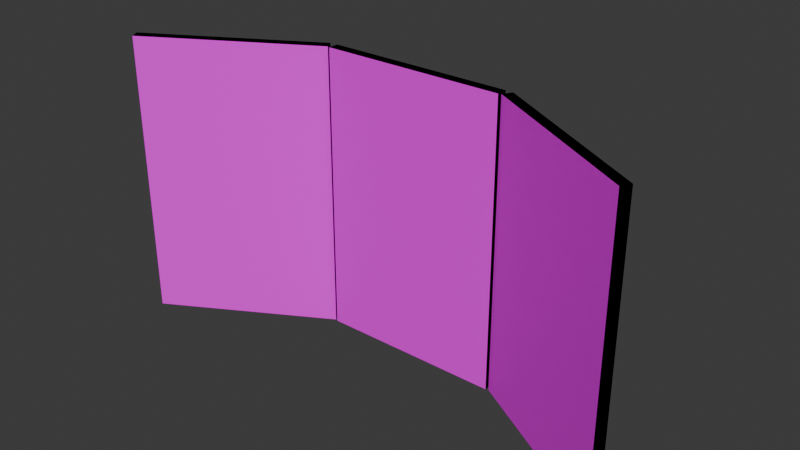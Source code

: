 # Source: TVs_PrevisModels.blend  (saved by Blender 4.4.32; exported with 4.5.12 LTS)
import bpy
from mathutils import Matrix  # noqa: F401  (used for matrix-valued properties, if any)

bpy.ops.wm.read_factory_settings(use_empty=True)
scene = bpy.context.scene
scene.name = 'Scene'

# ---- collections
col_version1 = bpy.data.collections.new('Version1'); scene.collection.children.link(col_version1)
col_version2 = bpy.data.collections.new('Version2'); scene.collection.children.link(col_version2)

# ---- images (referenced by path relative to the original .blend; pixels are not part of the script)
import os
ASSET_DIR = os.environ.get("B2B_ASSET_DIR", "")  # directory of the original .blend (textures are referenced by path, not embedded)
HERE = os.path.dirname(os.path.abspath(__file__))  # packed textures are extracted next to this script under _unpacked/

def load_image(name, relpath, width, height, colorspace="sRGB"):
    """Load a texture the original file referenced (path relative to the .blend, or extracted next to this script)."""
    p = next((c for c in (os.path.join(HERE, relpath), os.path.join(ASSET_DIR, relpath)) if relpath and os.path.exists(c)), "")
    if p:
        img = bpy.data.images.load(p, check_existing=True)
        img.name = name
    else:  # same state as the original file: an image datablock whose file is absent (Cycles renders it pink)
        img = bpy.data.images.new(name, width, height)
        img.source = "FILE"
        img.filepath = "//" + (relpath or name)
    img.colorspace_settings.name = colorspace
    return img
img_testorientation = load_image('TestOrientation', '', 1920, 1080, 'sRGB')

# ---- materials (node trees are filled in below, after node groups)
mat_tv_screen = bpy.data.materials.new('TV_Screen')
mat_tv_screen.use_transparent_shadow = False
mat_tv_screen.diffuse_color = (0.1089, 0.3118, 0.8003, 1.0)
mat_black = bpy.data.materials.new('Black')
mat_black.use_transparent_shadow = False
mat_black.diffuse_color = (0.0, 0.0, 0.0, 1.0)

# ---- material node trees
mat_tv_screen.use_nodes = True; mat_tv_screen.node_tree.nodes.clear()
_N = mat_tv_screen.node_tree.nodes; _L = mat_tv_screen.node_tree.links
n0 = _N.new('ShaderNodeBsdfPrincipled'); n0.name = 'Principled BSDF'; n0.location = (10, 300)
n0.inputs[3].default_value = 1.45
n1 = _N.new('ShaderNodeOutputMaterial'); n1.name = 'Material Output'; n1.location = (300, 300)
n2 = _N.new('ShaderNodeTexImage'); n2.name = 'Image Texture'; n2.location = (-280, 275)
n2.image = img_testorientation
_L.new(n0.outputs[0], n1.inputs[0])
_L.new(n2.outputs[0], n0.inputs[0])
n1.is_active_output = True

# ---- world
world_world = bpy.data.worlds.new('World'); scene.world = world_world
world_world.use_nodes = True; world_world.node_tree.nodes.clear()
_N = world_world.node_tree.nodes; _L = world_world.node_tree.links
n0 = _N.new('ShaderNodeOutputWorld'); n0.name = 'World Output'; n0.location = (300, 300)
n1 = _N.new('ShaderNodeBackground'); n1.name = 'Background'; n1.location = (10, 300)
n1.inputs[0].default_value = (0.05088, 0.05088, 0.05088, 1.0)
_L.new(n1.outputs[0], n0.inputs[0])
n0.is_active_output = True
world_world.color = (0.05088, 0.05088, 0.05088)
world_world.use_sun_shadow = False
world_world.sun_shadow_jitter_overblur = 0.0

# ---- meshes
me_cube_001 = bpy.data.meshes.new('Cube.001')
me_cube_001.from_pydata([(-0.3048, -0.3048, -0.3048), (-0.3048, -0.3048, 0.3048), (-0.3048, 0.3048, -0.3048), (-0.3048, 0.3048, 0.3048), (0.3048, -0.3048, -0.3048), (0.3048, -0.3048, 0.3048), (0.3048, 0.3048, -0.3048), (0.3048, 0.3048, 0.3048)], [], [(0, 1, 3, 2), (2, 3, 7, 6), (6, 7, 5, 4), (4, 5, 1, 0), (2, 6, 4, 0), (7, 3, 1, 5)])
me_cube_001.polygons.foreach_set('material_index', [1, 1, 1, 1, 1, 0])
_uv = me_cube_001.uv_layers.new(name='UVMap')
_uv.uv.foreach_set('vector', [0.375, 0.0, 0.625, 0.0, 0.625, 0.25, 0.375, 0.25, 0.375, 0.25, 0.625, 0.25, 0.625, 0.5, 0.375, 0.5, 0.375, 0.5, 0.625, 0.5, 0.625, 0.75, 0.375, 0.75, 0.375, 0.75, 0.625, 0.75, 0.625, 1.0, 0.375, 1.0, 0.125, 0.5, 0.375, 0.5, 0.375, 0.75, 0.125, 0.75, 1.0, 0.9999, 0.5, 0.9999, 0.5, 0.5, 1.0, 0.5])
me_cube_001.materials.append(mat_tv_screen)
me_cube_001.materials.append(mat_black)
me_cube_001.update()
me_cube_002 = bpy.data.meshes.new('Cube.002')
me_cube_002.from_pydata([(-0.3048, -0.3048, -0.3048), (-0.3048, -0.3048, 0.3048), (-0.3048, 0.3048, -0.3048), (-0.3048, 0.3048, 0.3048), (0.3048, -0.3048, -0.3048), (0.3048, -0.3048, 0.3048), (0.3048, 0.3048, -0.3048), (0.3048, 0.3048, 0.3048)], [], [(0, 1, 3, 2), (2, 3, 7, 6), (6, 7, 5, 4), (4, 5, 1, 0), (2, 6, 4, 0), (7, 3, 1, 5)])
me_cube_002.polygons.foreach_set('material_index', [1, 1, 1, 1, 1, 0])
_uv = me_cube_002.uv_layers.new(name='UVMap')
_uv.uv.foreach_set('vector', [0.375, 0.0, 0.625, 0.0, 0.625, 0.25, 0.375, 0.25, 0.375, 0.25, 0.625, 0.25, 0.625, 0.5, 0.375, 0.5, 0.375, 0.5, 0.625, 0.5, 0.625, 0.75, 0.375, 0.75, 0.375, 0.75, 0.625, 0.75, 0.625, 1.0, 0.375, 1.0, 0.125, 0.5, 0.375, 0.5, 0.375, 0.75, 0.125, 0.75, 0.5, 0.9999, 0.0001, 0.9999, 9.995e-05, 0.5, 0.5, 0.5])
me_cube_002.materials.append(mat_tv_screen)
me_cube_002.materials.append(mat_black)
me_cube_002.update()
me_cube_003 = bpy.data.meshes.new('Cube.003')
me_cube_003.from_pydata([(-0.3048, -0.3048, -0.3048), (-0.3048, -0.3048, 0.3048), (-0.3048, 0.3048, -0.3048), (-0.3048, 0.3048, 0.3048), (0.3048, -0.3048, -0.3048), (0.3048, -0.3048, 0.3048), (0.3048, 0.3048, -0.3048), (0.3048, 0.3048, 0.3048)], [], [(0, 1, 3, 2), (2, 3, 7, 6), (6, 7, 5, 4), (4, 5, 1, 0), (2, 6, 4, 0), (7, 3, 1, 5)])
me_cube_003.polygons.foreach_set('material_index', [1, 1, 1, 1, 1, 0])
_uv = me_cube_003.uv_layers.new(name='UVMap')
_uv.uv.foreach_set('vector', [0.375, 0.0, 0.625, 0.0, 0.625, 0.25, 0.375, 0.25, 0.375, 0.25, 0.625, 0.25, 0.625, 0.5, 0.375, 0.5, 0.375, 0.5, 0.625, 0.5, 0.625, 0.75, 0.375, 0.75, 0.375, 0.75, 0.625, 0.75, 0.625, 1.0, 0.375, 1.0, 0.125, 0.5, 0.375, 0.5, 0.375, 0.75, 0.125, 0.75, 0.5, 0.5, 0.0001, 0.5, 9.995e-05, 5.96e-08, 0.5, -2.98e-08])
me_cube_003.materials.append(mat_tv_screen)
me_cube_003.materials.append(mat_black)
me_cube_003.update()
me_cube_004 = bpy.data.meshes.new('Cube.004')
me_cube_004.from_pydata([(-0.3048, -0.3048, -0.3048), (-0.3048, -0.3048, 0.3048), (-0.3048, 0.3048, -0.3048), (-0.3048, 0.3048, 0.3048), (0.3048, -0.3048, -0.3048), (0.3048, -0.3048, 0.3048), (0.3048, 0.3048, -0.3048), (0.3048, 0.3048, 0.3048)], [], [(0, 1, 3, 2), (2, 3, 7, 6), (6, 7, 5, 4), (4, 5, 1, 0), (2, 6, 4, 0), (7, 3, 1, 5)])
me_cube_004.polygons.foreach_set('material_index', [1, 1, 1, 1, 1, 0])
_uv = me_cube_004.uv_layers.new(name='UVMap')
_uv.uv.foreach_set('vector', [0.375, 0.0, 0.625, 0.0, 0.625, 0.25, 0.375, 0.25, 0.375, 0.25, 0.625, 0.25, 0.625, 0.5, 0.375, 0.5, 0.375, 0.5, 0.625, 0.5, 0.625, 0.75, 0.375, 0.75, 0.375, 0.75, 0.625, 0.75, 0.625, 1.0, 0.375, 1.0, 0.125, 0.5, 0.375, 0.5, 0.375, 0.75, 0.125, 0.75, 0.66, 1.465e-07, 0.66, 1.0, 0.33, 1.0, 0.33, 0.0])
me_cube_004.materials.append(mat_tv_screen)
me_cube_004.materials.append(mat_black)
me_cube_004.update()
me_cube_005 = bpy.data.meshes.new('Cube.005')
me_cube_005.from_pydata([(-0.3048, -0.3048, -0.3048), (-0.3048, -0.3048, 0.3048), (-0.3048, 0.3048, -0.3048), (-0.3048, 0.3048, 0.3048), (0.3048, -0.3048, -0.3048), (0.3048, -0.3048, 0.3048), (0.3048, 0.3048, -0.3048), (0.3048, 0.3048, 0.3048)], [], [(0, 1, 3, 2), (2, 3, 7, 6), (6, 7, 5, 4), (4, 5, 1, 0), (2, 6, 4, 0), (7, 3, 1, 5)])
me_cube_005.polygons.foreach_set('material_index', [1, 1, 1, 1, 1, 0])
_uv = me_cube_005.uv_layers.new(name='UVMap')
_uv.uv.foreach_set('vector', [0.375, 0.0, 0.625, 0.0, 0.625, 0.25, 0.375, 0.25, 0.375, 0.25, 0.625, 0.25, 0.625, 0.5, 0.375, 0.5, 0.375, 0.5, 0.625, 0.5, 0.625, 0.75, 0.375, 0.75, 0.375, 0.75, 0.625, 0.75, 0.625, 1.0, 0.375, 1.0, 0.125, 0.5, 0.375, 0.5, 0.375, 0.75, 0.125, 0.75, 0.33, 0.0, 0.33, 1.0, 0.0, 1.0, 0.0, 0.0])
me_cube_005.materials.append(mat_tv_screen)
me_cube_005.materials.append(mat_black)
me_cube_005.update()
me_cube_006 = bpy.data.meshes.new('Cube.006')
me_cube_006.from_pydata([(-0.3048, -0.3048, -0.3048), (-0.3048, -0.3048, 0.3048), (-0.3048, 0.3048, -0.3048), (-0.3048, 0.3048, 0.3048), (0.3048, -0.3048, -0.3048), (0.3048, -0.3048, 0.3048), (0.3048, 0.3048, -0.3048), (0.3048, 0.3048, 0.3048)], [], [(0, 1, 3, 2), (2, 3, 7, 6), (6, 7, 5, 4), (4, 5, 1, 0), (2, 6, 4, 0), (7, 3, 1, 5)])
me_cube_006.polygons.foreach_set('material_index', [1, 1, 1, 1, 1, 0])
_uv = me_cube_006.uv_layers.new(name='UVMap')
_uv.uv.foreach_set('vector', [0.375, 0.0, 0.625, 0.0, 0.625, 0.25, 0.375, 0.25, 0.375, 0.25, 0.625, 0.25, 0.625, 0.5, 0.375, 0.5, 0.375, 0.5, 0.625, 0.5, 0.625, 0.75, 0.375, 0.75, 0.375, 0.75, 0.625, 0.75, 0.625, 1.0, 0.375, 1.0, 0.125, 0.5, 0.375, 0.5, 0.375, 0.75, 0.125, 0.75, 1.0, 0.0, 1.0, 1.0, 0.66, 1.0, 0.66, 0.0])
me_cube_006.materials.append(mat_tv_screen)
me_cube_006.materials.append(mat_black)
me_cube_006.update()

# ---- objects
ob_tv_2 = bpy.data.objects.new('TV_2', me_cube_001)
ob_tv_1 = bpy.data.objects.new('TV_1', me_cube_002)
ob_tv_3 = bpy.data.objects.new('TV_3', me_cube_003)
ob_tv_2_001 = bpy.data.objects.new('TV_2.001', me_cube_004)
ob_tv_1_001 = bpy.data.objects.new('TV_1.001', me_cube_005)
ob_tv_3_001 = bpy.data.objects.new('TV_3.001', me_cube_006)

# ---- transforms, parenting, visibility, modifiers, constraints
ob_tv_2.location = (0.0, 0.0, 0.0)
ob_tv_2.rotation_euler = (1.571, 1.571, 0.0)
ob_tv_2.scale = (2.296, 1.475, 0.08333)
ob_tv_1.location = (-0.8636, -0.2235, 0.0)
ob_tv_1.rotation_euler = (1.047, 1.571, 0.0)
ob_tv_1.scale = (2.296, 1.475, 0.08333)
ob_tv_3.location = (0.8636, -0.2235, 0.0)
ob_tv_3.rotation_euler = (2.094, 1.571, 0.0)
ob_tv_3.scale = (2.296, 1.475, 0.08333)
ob_tv_2_001.location = (0.0, 0.0, 0.0)
ob_tv_2_001.rotation_euler = (1.571, 1.571, 0.0)
ob_tv_2_001.scale = (2.296, 1.475, 0.08333)
ob_tv_1_001.location = (-0.8636, -0.2235, 0.0)
ob_tv_1_001.rotation_euler = (1.047, 1.571, 0.0)
ob_tv_1_001.scale = (2.296, 1.475, 0.08333)
ob_tv_3_001.location = (0.8636, -0.2235, 0.0)
ob_tv_3_001.rotation_euler = (2.094, 1.571, 0.0)
ob_tv_3_001.scale = (2.296, 1.475, 0.08333)

# ---- collection membership
col_version1.objects.link(ob_tv_2)
col_version1.objects.link(ob_tv_1)
col_version1.objects.link(ob_tv_3)
col_version2.objects.link(ob_tv_2_001)
col_version2.objects.link(ob_tv_1_001)
col_version2.objects.link(ob_tv_3_001)
def _layer_coll(name, lc=None):
    lc = lc or bpy.context.view_layer.layer_collection
    for c in lc.children:
        if c.name == name: return c
        r = _layer_coll(name, c)
        if r: return r
_layer_coll('Version1').exclude = True

# ---- scene / render settings (as saved in the file)
scene.frame_start = 1; scene.frame_end = 250; scene.frame_set(1)
scene.render.engine = 'BLENDER_EEVEE_NEXT'
scene.cycles.sampling_pattern = 'TABULATED_SOBOL'
bpy.context.view_layer.update()

# ---- added for rendering (the .blend has no active camera and no usable light): camera, sun
cam_auto = bpy.data.cameras.new('AutoCamera')
cam_auto.lens = 50.0
cam_auto.sensor_width = 36.0
cam_auto.clip_end = 1000.0
ob_auto_camera = bpy.data.objects.new('AutoCamera', cam_auto)
scene.collection.objects.link(ob_auto_camera)
ob_auto_camera.location = (2.77057, -3.40744, 2.21646)
ob_auto_camera.rotation_euler = (1.09748, -7.21219e-08, 0.694738)
scene.camera = ob_auto_camera
light_auto_sun = bpy.data.lights.new('AutoSun', 'SUN')
light_auto_sun.energy = 3.0
light_auto_sun.angle = 0.0523599
ob_auto_sun = bpy.data.objects.new('AutoSun', light_auto_sun)
scene.collection.objects.link(ob_auto_sun)
ob_auto_sun.rotation_euler = (0.872665, 0.174533, 0.523599)
bpy.context.view_layer.update()
